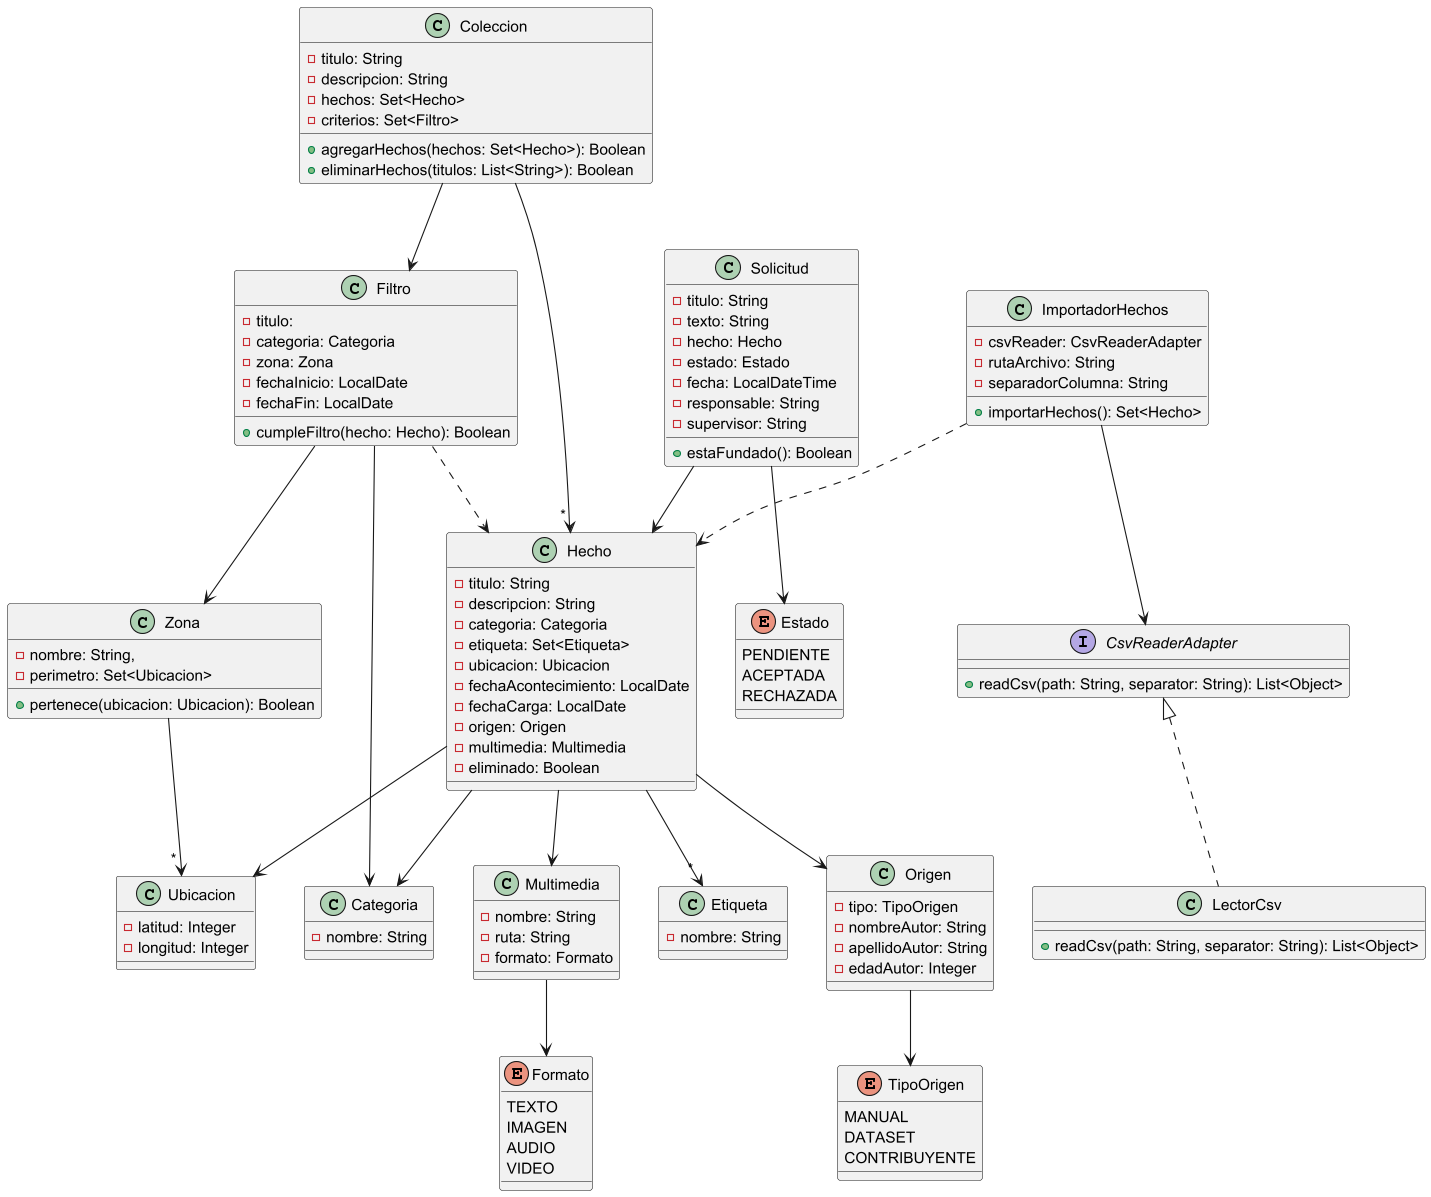

The diagram above was rendered by PlantUML. Its source (embedded in the PNG):
@startuml
'https://plantuml.com/class-diagram

Multimedia --> Formato

Hecho --> Categoria
Hecho --> " * " Etiqueta
Hecho --> Ubicacion
Hecho --> Origen
Hecho --> Multimedia

Zona --> " * " Ubicacion

Origen --> TipoOrigen

Filtro --> Zona
Filtro --> Categoria
Filtro ..> Hecho

Coleccion --> " * " Hecho
Coleccion --> Filtro

Solicitud --> Hecho
Solicitud --> Estado

ImportadorHechos ..> Hecho
ImportadorHechos --> CsvReaderAdapter

class Categoria {
    - nombre: String
}

class Etiqueta {
    - nombre: String
}

class Ubicacion {
    - latitud: Integer
    - longitud: Integer
}

class Origen {
    - tipo: TipoOrigen
    - nombreAutor: String
    - apellidoAutor: String
    - edadAutor: Integer
}

enum TipoOrigen {
    MANUAL
    DATASET
    CONTRIBUYENTE
}

enum Formato {
    TEXTO
    IMAGEN
    AUDIO
    VIDEO
}

class Multimedia {
    - nombre: String
    - ruta: String
    - formato: Formato
}

class Hecho {
    - titulo: String
    - descripcion: String
    - categoria: Categoria
    - etiqueta: Set<Etiqueta>
    - ubicacion: Ubicacion
    - fechaAcontecimiento: LocalDate
    - fechaCarga: LocalDate
    - origen: Origen
    - multimedia: Multimedia
    - eliminado: Boolean
}

class Zona {
    - nombre: String,
    - perimetro: Set<Ubicacion>
    + pertenece(ubicacion: Ubicacion): Boolean
}

class Filtro {
    - titulo: 
    - categoria: Categoria
    - zona: Zona
    - fechaInicio: LocalDate
    - fechaFin: LocalDate
    + cumpleFiltro(hecho: Hecho): Boolean
}

class Coleccion {
    - titulo: String
    - descripcion: String
    - hechos: Set<Hecho>
    - criterios: Set<Filtro>
    + agregarHechos(hechos: Set<Hecho>): Boolean
    + eliminarHechos(titulos: List<String>): Boolean
}

enum Estado {
    PENDIENTE
    ACEPTADA
    RECHAZADA
}

class Solicitud {
   - titulo: String
   - texto: String
   - hecho: Hecho
   - estado: Estado
   - fecha: LocalDateTime
   - responsable: String
   - supervisor: String
   + estaFundado(): Boolean
}

class LectorCsv implements CsvReaderAdapter {
    + readCsv(path: String, separator: String): List<Object>
}

interface CsvReaderAdapter {
    + readCsv(path: String, separator: String): List<Object>
}

class ImportadorHechos {
    - csvReader: CsvReaderAdapter
    - rutaArchivo: String
    - separadorColumna: String
    + importarHechos(): Set<Hecho>
}

@enduml